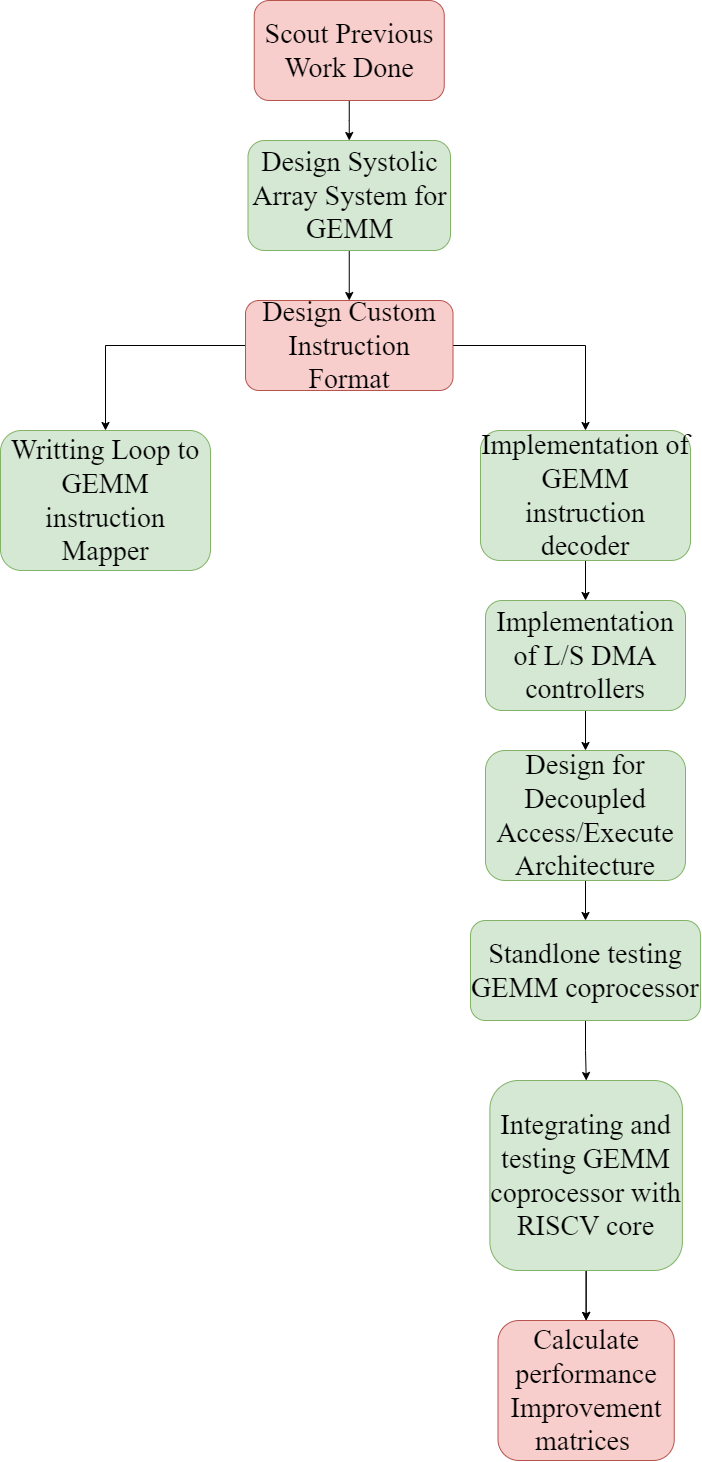

The diagram above was exported from draw.io. Its source (the exported page's mxGraphModel, read from the mxfile embedded in the PNG):
<mxGraphModel dx="1985" dy="1258" grid="1" gridSize="10" guides="1" tooltips="1" connect="1" arrows="1" fold="1" page="1" pageScale="1" pageWidth="827" pageHeight="1169" math="0" shadow="0">
  <root>
    <mxCell id="0" />
    <mxCell id="1" parent="0" />
    <mxCell id="LvjgWQQTl7ko2m3mEFma-3" value="" style="edgeStyle=orthogonalEdgeStyle;rounded=0;orthogonalLoop=1;jettySize=auto;html=1;" edge="1" parent="1" source="LvjgWQQTl7ko2m3mEFma-1" target="LvjgWQQTl7ko2m3mEFma-2">
      <mxGeometry relative="1" as="geometry" />
    </mxCell>
    <mxCell id="LvjgWQQTl7ko2m3mEFma-1" value="&lt;font face=&quot;Times New Roman&quot; style=&quot;font-size: 28px;&quot;&gt;Scout Previous Work Done&lt;/font&gt;" style="rounded=1;whiteSpace=wrap;html=1;fillColor=#f8cecc;strokeColor=#b85450;" vertex="1" parent="1">
      <mxGeometry x="333.75" y="40" width="190" height="100" as="geometry" />
    </mxCell>
    <mxCell id="LvjgWQQTl7ko2m3mEFma-5" value="" style="edgeStyle=orthogonalEdgeStyle;rounded=0;orthogonalLoop=1;jettySize=auto;html=1;" edge="1" parent="1" source="LvjgWQQTl7ko2m3mEFma-2" target="LvjgWQQTl7ko2m3mEFma-4">
      <mxGeometry relative="1" as="geometry" />
    </mxCell>
    <mxCell id="LvjgWQQTl7ko2m3mEFma-2" value="&lt;span style=&quot;font-weight: normal;&quot;&gt;&lt;font face=&quot;Times New Roman&quot; style=&quot;font-size: 28px;&quot;&gt;Design Systolic Array System for GEMM&lt;/font&gt;&lt;/span&gt;" style="whiteSpace=wrap;html=1;fillColor=#d5e8d4;strokeColor=#82b366;rounded=1;fontStyle=1" vertex="1" parent="1">
      <mxGeometry x="327.5" y="180" width="202.5" height="110" as="geometry" />
    </mxCell>
    <mxCell id="LvjgWQQTl7ko2m3mEFma-7" value="" style="edgeStyle=orthogonalEdgeStyle;rounded=0;orthogonalLoop=1;jettySize=auto;html=1;" edge="1" parent="1" source="LvjgWQQTl7ko2m3mEFma-4" target="LvjgWQQTl7ko2m3mEFma-6">
      <mxGeometry relative="1" as="geometry">
        <Array as="points">
          <mxPoint x="665" y="385" />
        </Array>
      </mxGeometry>
    </mxCell>
    <mxCell id="LvjgWQQTl7ko2m3mEFma-9" value="" style="edgeStyle=orthogonalEdgeStyle;rounded=0;orthogonalLoop=1;jettySize=auto;html=1;" edge="1" parent="1" source="LvjgWQQTl7ko2m3mEFma-4" target="LvjgWQQTl7ko2m3mEFma-8">
      <mxGeometry relative="1" as="geometry" />
    </mxCell>
    <mxCell id="LvjgWQQTl7ko2m3mEFma-4" value="&lt;font style=&quot;font-size: 28px;&quot; face=&quot;Times New Roman&quot;&gt;Design Custom Instruction Format&lt;/font&gt;" style="whiteSpace=wrap;html=1;fillColor=#f8cecc;strokeColor=#b85450;rounded=1;" vertex="1" parent="1">
      <mxGeometry x="325" y="340" width="207.5" height="90" as="geometry" />
    </mxCell>
    <mxCell id="LvjgWQQTl7ko2m3mEFma-20" value="" style="edgeStyle=orthogonalEdgeStyle;rounded=0;orthogonalLoop=1;jettySize=auto;html=1;" edge="1" parent="1" source="LvjgWQQTl7ko2m3mEFma-6" target="LvjgWQQTl7ko2m3mEFma-10">
      <mxGeometry relative="1" as="geometry" />
    </mxCell>
    <mxCell id="LvjgWQQTl7ko2m3mEFma-6" value="&lt;font style=&quot;font-size: 28px;&quot; face=&quot;Times New Roman&quot;&gt;Implementation of GEMM instruction decoder&lt;/font&gt;" style="whiteSpace=wrap;html=1;fillColor=#d5e8d4;strokeColor=#82b366;rounded=1;" vertex="1" parent="1">
      <mxGeometry x="560" y="470" width="210" height="130" as="geometry" />
    </mxCell>
    <mxCell id="LvjgWQQTl7ko2m3mEFma-8" value="&lt;font style=&quot;font-size: 28px;&quot; face=&quot;Times New Roman&quot;&gt;Writting Loop to GEMM instruction Mapper&lt;/font&gt;" style="whiteSpace=wrap;html=1;fillColor=#d5e8d4;strokeColor=#82b366;rounded=1;" vertex="1" parent="1">
      <mxGeometry x="80" y="470" width="210" height="140" as="geometry" />
    </mxCell>
    <mxCell id="LvjgWQQTl7ko2m3mEFma-13" value="" style="edgeStyle=orthogonalEdgeStyle;rounded=0;orthogonalLoop=1;jettySize=auto;html=1;" edge="1" parent="1" source="LvjgWQQTl7ko2m3mEFma-10" target="LvjgWQQTl7ko2m3mEFma-12">
      <mxGeometry relative="1" as="geometry" />
    </mxCell>
    <mxCell id="LvjgWQQTl7ko2m3mEFma-10" value="&lt;font style=&quot;font-size: 28px;&quot; face=&quot;Times New Roman&quot;&gt;Implementation of L/S DMA controllers&lt;/font&gt;" style="whiteSpace=wrap;html=1;fillColor=#d5e8d4;strokeColor=#82b366;rounded=1;" vertex="1" parent="1">
      <mxGeometry x="565" y="640" width="200" height="110" as="geometry" />
    </mxCell>
    <mxCell id="LvjgWQQTl7ko2m3mEFma-15" value="" style="edgeStyle=orthogonalEdgeStyle;rounded=0;orthogonalLoop=1;jettySize=auto;html=1;" edge="1" parent="1" source="LvjgWQQTl7ko2m3mEFma-12" target="LvjgWQQTl7ko2m3mEFma-14">
      <mxGeometry relative="1" as="geometry" />
    </mxCell>
    <mxCell id="LvjgWQQTl7ko2m3mEFma-12" value="&lt;font face=&quot;Times New Roman&quot; style=&quot;font-size: 28px;&quot;&gt;Design for Decoupled Access/Execute Architecture&lt;/font&gt;" style="whiteSpace=wrap;html=1;fillColor=#d5e8d4;strokeColor=#82b366;rounded=1;" vertex="1" parent="1">
      <mxGeometry x="565" y="790" width="200" height="130" as="geometry" />
    </mxCell>
    <mxCell id="LvjgWQQTl7ko2m3mEFma-17" value="" style="edgeStyle=orthogonalEdgeStyle;rounded=0;orthogonalLoop=1;jettySize=auto;html=1;" edge="1" parent="1" source="LvjgWQQTl7ko2m3mEFma-14" target="LvjgWQQTl7ko2m3mEFma-16">
      <mxGeometry relative="1" as="geometry" />
    </mxCell>
    <mxCell id="LvjgWQQTl7ko2m3mEFma-14" value="&lt;font face=&quot;Times New Roman&quot; style=&quot;font-size: 28px;&quot;&gt;Standlone testing GEMM coprocessor&lt;/font&gt;" style="whiteSpace=wrap;html=1;fillColor=#d5e8d4;strokeColor=#82b366;rounded=1;" vertex="1" parent="1">
      <mxGeometry x="550" y="960" width="230" height="100" as="geometry" />
    </mxCell>
    <mxCell id="LvjgWQQTl7ko2m3mEFma-19" value="" style="edgeStyle=orthogonalEdgeStyle;rounded=0;orthogonalLoop=1;jettySize=auto;html=1;" edge="1" parent="1" source="LvjgWQQTl7ko2m3mEFma-16" target="LvjgWQQTl7ko2m3mEFma-18">
      <mxGeometry relative="1" as="geometry" />
    </mxCell>
    <mxCell id="LvjgWQQTl7ko2m3mEFma-21" value="" style="edgeStyle=orthogonalEdgeStyle;rounded=0;orthogonalLoop=1;jettySize=auto;html=1;" edge="1" parent="1" source="LvjgWQQTl7ko2m3mEFma-16" target="LvjgWQQTl7ko2m3mEFma-18">
      <mxGeometry relative="1" as="geometry" />
    </mxCell>
    <mxCell id="LvjgWQQTl7ko2m3mEFma-16" value="&lt;font face=&quot;Times New Roman&quot; style=&quot;font-size: 28px;&quot;&gt;Integrating and testing GEMM coprocessor with RISCV core&lt;/font&gt;" style="whiteSpace=wrap;html=1;fillColor=#d5e8d4;strokeColor=#82b366;rounded=1;" vertex="1" parent="1">
      <mxGeometry x="569.38" y="1120" width="192.5" height="190" as="geometry" />
    </mxCell>
    <mxCell id="LvjgWQQTl7ko2m3mEFma-18" value="&lt;font face=&quot;Times New Roman&quot; style=&quot;font-size: 28px;&quot;&gt;Calculate performance Improvement matrices&amp;nbsp;&lt;/font&gt;" style="whiteSpace=wrap;html=1;fillColor=#f8cecc;strokeColor=#b85450;rounded=1;" vertex="1" parent="1">
      <mxGeometry x="577.5" y="1360" width="176.25" height="140" as="geometry" />
    </mxCell>
  </root>
</mxGraphModel>